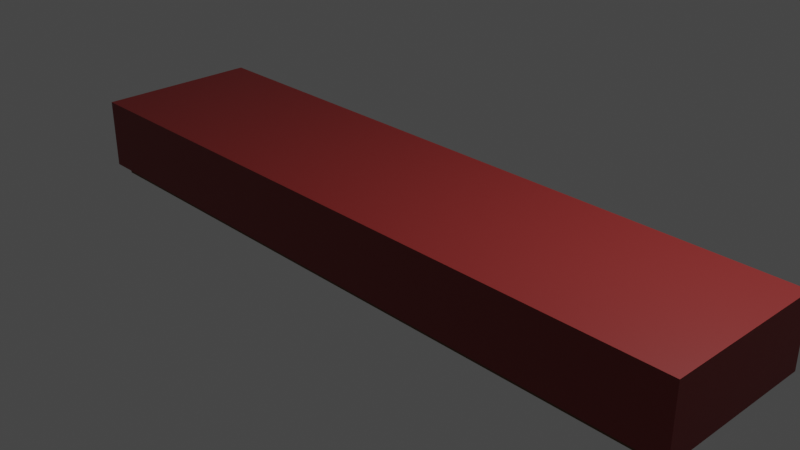 # Source: Table_bakery.blend  (saved by Blender 2.90.8; exported with 4.5.12 LTS)
import bpy
from mathutils import Matrix  # noqa: F401  (used for matrix-valued properties, if any)

bpy.ops.wm.read_factory_settings(use_empty=True)
scene = bpy.context.scene
scene.name = 'Scene'

# ---- collections
col_collection = bpy.data.collections.new('Collection'); scene.collection.children.link(col_collection)

# ---- materials (node trees are filled in below, after node groups)
mat_red_tablebakey = bpy.data.materials.new('Red_TableBakey')
mat_red_tablebakey.use_transparent_shadow = False
mat_wood_tablebakery = bpy.data.materials.new('Wood_TableBakery')
mat_wood_tablebakery.use_transparent_shadow = False

# ---- material node trees
mat_red_tablebakey.use_nodes = True; mat_red_tablebakey.node_tree.nodes.clear()
_N = mat_red_tablebakey.node_tree.nodes; _L = mat_red_tablebakey.node_tree.links
n0 = _N.new('ShaderNodeBsdfPrincipled'); n0.name = 'Principled BSDF'; n0.location = (10, 300)
n0.distribution = 'GGX'
n0.subsurface_method = 'BURLEY'
n0.inputs[0].default_value = (0.233, 0.02002, 0.01851, 1.0)
n0.inputs[3].default_value = 1.45
n0.inputs[27].default_value = (0.0, 0.0, 0.0, 1.0)
n0.inputs[28].default_value = 1.0
n1 = _N.new('ShaderNodeOutputMaterial'); n1.name = 'Material Output'; n1.location = (300, 300)
_L.new(n0.outputs[0], n1.inputs[0])
n1.is_active_output = True
mat_wood_tablebakery.use_nodes = True; mat_wood_tablebakery.node_tree.nodes.clear()
_N = mat_wood_tablebakery.node_tree.nodes; _L = mat_wood_tablebakery.node_tree.links
n0 = _N.new('ShaderNodeBsdfPrincipled'); n0.name = 'Principled BSDF'; n0.location = (10, 300)
n0.distribution = 'GGX'
n0.subsurface_method = 'BURLEY'
n0.inputs[0].default_value = (0.1193, 0.04432, 0.003906, 1.0)
n0.inputs[3].default_value = 1.45
n0.inputs[27].default_value = (0.0, 0.0, 0.0, 1.0)
n0.inputs[28].default_value = 1.0
n1 = _N.new('ShaderNodeOutputMaterial'); n1.name = 'Material Output'; n1.location = (300, 300)
_L.new(n0.outputs[0], n1.inputs[0])
n1.is_active_output = True

# ---- world
world_world = bpy.data.worlds.new('World'); scene.world = world_world
world_world.use_nodes = True; world_world.node_tree.nodes.clear()
_N = world_world.node_tree.nodes; _L = world_world.node_tree.links
n0 = _N.new('ShaderNodeOutputWorld'); n0.name = 'World Output'; n0.location = (300, 300)
n1 = _N.new('ShaderNodeBackground'); n1.name = 'Background'; n1.location = (10, 300)
n1.inputs[0].default_value = (0.05088, 0.05088, 0.05088, 1.0)
_L.new(n1.outputs[0], n0.inputs[0])
n0.is_active_output = True
world_world.color = (0.05088, 0.05088, 0.05088)
world_world.use_sun_shadow = False
world_world.sun_shadow_jitter_overblur = 0.0

# ---- cameras
cam_camera = bpy.data.cameras.new('Camera')
cam_camera.clip_end = 100.0
cam_camera.ortho_scale = 7.314

# ---- lights
light_light = bpy.data.lights.new('Light', 'POINT')
light_light.transmission_factor = 0.0
light_light.energy = 1000.0
light_light.shadow_soft_size = 0.1
light_light.shadow_maximum_resolution = 0.006
light_light.use_absolute_resolution = True

# ---- meshes
me_cube_009 = bpy.data.meshes.new('Cube.009')
me_cube_009.from_pydata([(-3.922, -0.9415, -0.3496), (-3.922, -0.9415, 0.4396), (-3.922, 0.9192, -0.3496), (-3.922, 0.9192, 0.4396), (3.922, -0.9415, -0.3496), (3.922, -0.9415, 0.4396), (3.922, 0.9192, -0.3496), (3.922, 0.9192, 0.4396), (-3.832, -0.8388, -0.4613), (-3.832, -0.8388, 0.3713), (-3.832, 0.8611, -0.4613), (-3.832, 0.8611, 0.3713), (3.832, -0.8388, -0.4613), (3.832, -0.8388, 0.3713), (3.832, 0.8611, -0.4613), (3.832, 0.8611, 0.3713)], [], [(0, 1, 3, 2), (2, 3, 7, 6), (6, 7, 5, 4), (4, 5, 1, 0), (2, 6, 4, 0), (7, 3, 1, 5), (8, 9, 11, 10), (14, 15, 13, 12), (10, 11, 15, 14), (12, 13, 9, 8), (10, 14, 12, 8), (15, 11, 9, 13)])
me_cube_009.polygons.foreach_set('material_index', [0, 0, 0, 0, 0, 0, 1, 1, 1, 1, 1, 1])
_uv = me_cube_009.uv_layers.new(name='UVMap')
_uv.uv.foreach_set('vector', [0.375, 0.0, 0.625, 0.0, 0.625, 0.25, 0.375, 0.25, 0.375, 0.25, 0.625, 0.25, 0.625, 0.5, 0.375, 0.5, 0.375, 0.5, 0.625, 0.5, 0.625, 0.75, 0.375, 0.75, 0.375, 0.75, 0.625, 0.75, 0.625, 1.0, 0.375, 1.0, 0.125, 0.5, 0.375, 0.5, 0.375, 0.75, 0.125, 0.75, 0.625, 0.5, 0.875, 0.5, 0.875, 0.75, 0.625, 0.75, 0.375, 0.0, 0.625, 0.0, 0.625, 0.25, 0.375, 0.25, 0.375, 0.5, 0.625, 0.5, 0.625, 0.75, 0.375, 0.75, 0.375, 0.25, 0.625, 0.25, 0.625, 0.5, 0.375, 0.5, 0.375, 0.75, 0.625, 0.75, 0.625, 1.0, 0.375, 1.0, 0.125, 0.5, 0.375, 0.5, 0.375, 0.75, 0.125, 0.75, 0.625, 0.5, 0.875, 0.5, 0.875, 0.75, 0.625, 0.75])
me_cube_009.materials.append(mat_red_tablebakey)
me_cube_009.materials.append(mat_wood_tablebakery)
me_cube_009.use_remesh_fix_poles = True
me_cube_009.use_remesh_preserve_attributes = False
me_cube_009.use_mirror_vertex_groups = False
me_cube_009.update()

# ---- objects
ob_light = bpy.data.objects.new('Light', light_light)
ob_camera = bpy.data.objects.new('Camera', cam_camera)
ob_table_bakery = bpy.data.objects.new('Table_bakery', me_cube_009)

# ---- transforms, parenting, visibility, modifiers, constraints
ob_light.location = (4.076, 1.005, 5.904)
ob_light.rotation_euler = (0.6503, 0.05522, 1.866)
ob_light.lock_rotations_4d = False
ob_light.empty_display_type = 'ARROWS'
ob_light.color = (0.0, 0.0, 0.0, 0.0)
ob_light.lineart.crease_threshold = 0.0
ob_camera.location = (7.359, -6.926, 4.958)
ob_camera.rotation_euler = (1.109, 0.0, 0.8149)
ob_camera.lock_rotations_4d = False
ob_camera.empty_display_type = 'ARROWS'
ob_camera.color = (0.0, 0.0, 0.0, 0.0)
ob_camera.display_type = 'WIRE'
ob_camera.lineart.crease_threshold = 0.0
ob_table_bakery.location = (0.0, 0.0, 0.0)
ob_table_bakery.lineart.crease_threshold = 0.0

# ---- collection membership
col_collection.objects.link(ob_light)
col_collection.objects.link(ob_camera)
col_collection.objects.link(ob_table_bakery)

# ---- scene / render settings (as saved in the file)
scene.camera = ob_camera
scene.frame_start = 1; scene.frame_end = 250; scene.frame_set(1)
scene.render.engine = 'BLENDER_EEVEE_NEXT'
scene.cycles.use_denoising = False
scene.cycles.samples = 128
scene.cycles.sampling_pattern = 'TABULATED_SOBOL'
scene.cycles.use_adaptive_sampling = False
scene.cycles.use_light_tree = False
scene.view_settings.view_transform = 'Filmic'
bpy.context.view_layer.update()
